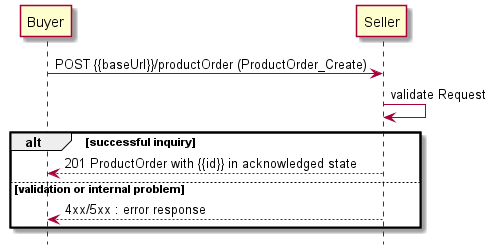

The diagram above was rendered by PlantUML. Its source (embedded in the PNG):
@startuml

hide footbox

participant Buyer
participant Seller

Buyer -> Seller : POST {{baseUrl}}/productOrder (ProductOrder_Create)

Seller -> Seller : validate Request

alt successful inquiry
    Buyer <-- Seller : 201 ProductOrder with {{id}} in acknowledged state
else validation or internal problem
    Buyer <-- Seller: 4xx/5xx : error response
end
@enduml